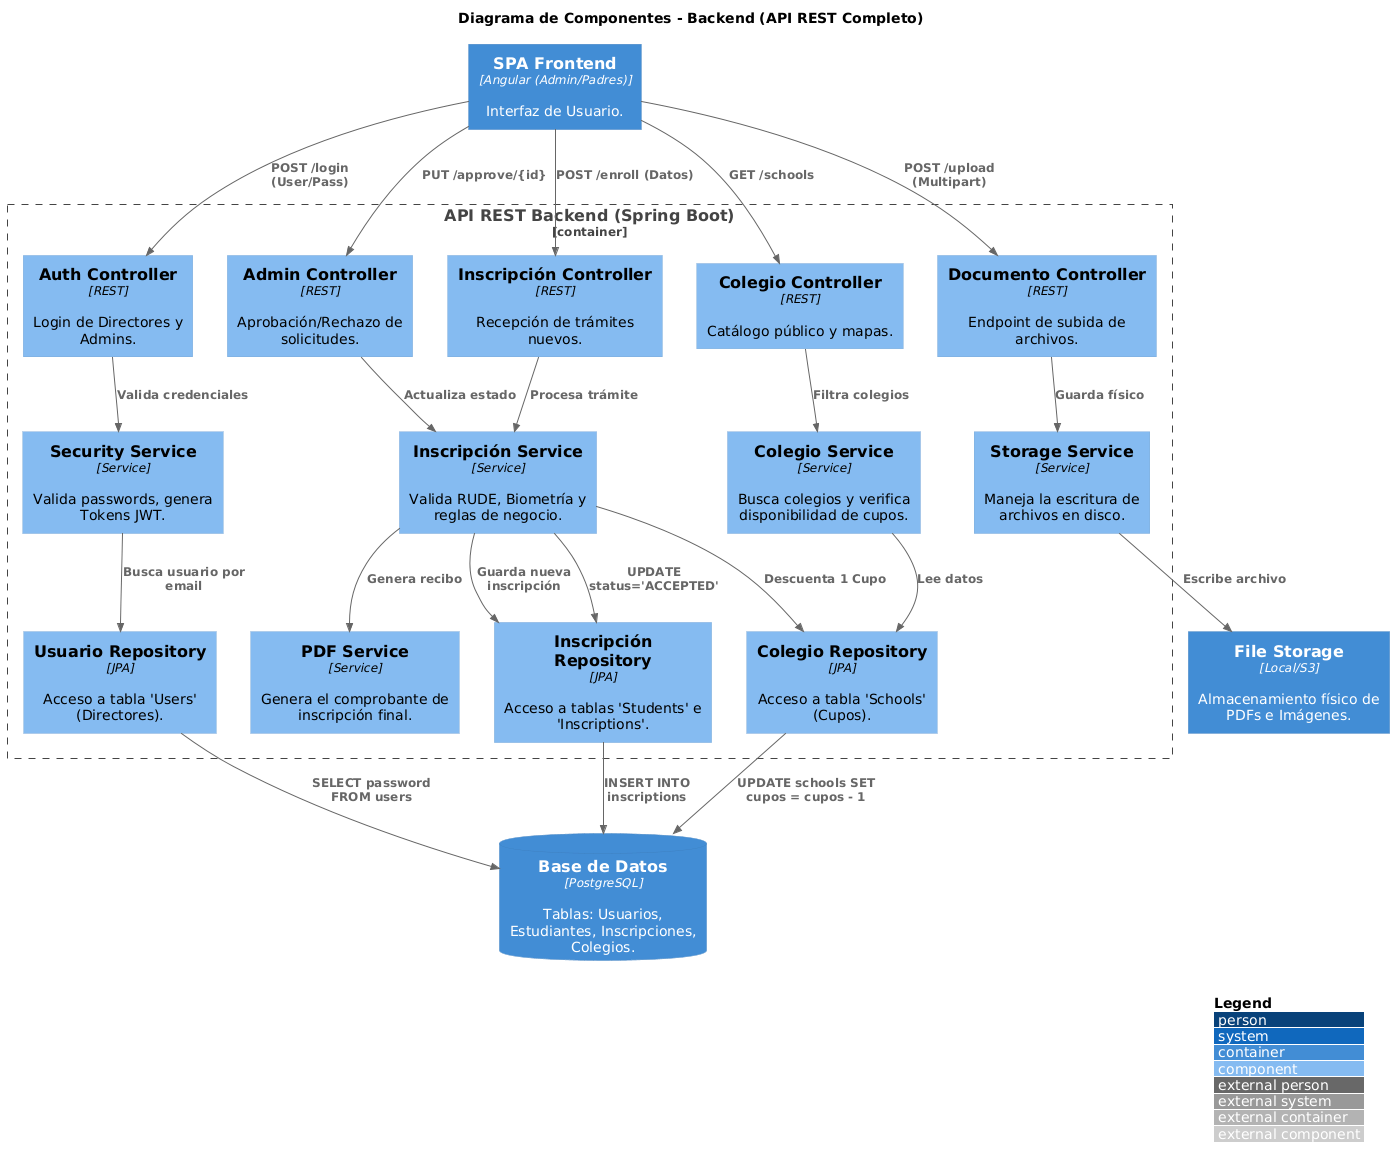

The diagram above was rendered by PlantUML. Its source (embedded in the PNG):
@startuml
!include https://raw.githubusercontent.com/plantuml-stdlib/C4-PlantUML/master/C4_Component.puml

LAYOUT_WITH_LEGEND()
title Diagrama de Componentes - Backend (API REST Completo)

Container(spa, "SPA Frontend", "Angular (Admin/Padres)", "Interfaz de Usuario.")
ContainerDb(db, "Base de Datos", "PostgreSQL", "Tablas: Usuarios, Estudiantes, Inscripciones, Colegios.")
Container(files, "File Storage", "Local/S3", "Almacenamiento físico de PDFs e Imágenes.")

Container_Boundary(api, "API REST Backend (Spring Boot)") {

    ' --- CONTROLADORES (Entrada) ---
    ' Reciben las peticiones HTTP del Frontend
    Component(ctrl_auth, "Auth Controller", "REST", "Login de Directores y Admins.")
    Component(ctrl_admin, "Admin Controller", "REST", "Aprobación/Rechazo de solicitudes.")
    Component(ctrl_enroll, "Inscripción Controller", "REST", "Recepción de trámites nuevos.")
    Component(ctrl_school, "Colegio Controller", "REST", "Catálogo público y mapas.")
    Component(ctrl_doc, "Documento Controller", "REST", "Endpoint de subida de archivos.")

    ' --- SERVICIOS (Lógica de Negocio) ---
    ' Procesan la información
    Component(svc_security, "Security Service", "Service", "Valida passwords, genera Tokens JWT.")
    Component(svc_enroll, "Inscripción Service", "Service", "Valida RUDE, Biometría y reglas de negocio.")
    Component(svc_school, "Colegio Service", "Service", "Busca colegios y verifica disponibilidad de cupos.")
    Component(svc_storage, "Storage Service", "Service", "Maneja la escritura de archivos en disco.")
    Component(svc_pdf, "PDF Service", "Service", "Genera el comprobante de inscripción final.")

    ' --- REPOSITORIOS (Acceso a Datos) ---
    ' Interactúan con la Base de Datos
    Component(repo_user, "Usuario Repository", "JPA", "Acceso a tabla 'Users' (Directores).")
    Component(repo_enroll, "Inscripción Repository", "JPA", "Acceso a tablas 'Students' e 'Inscriptions'.")
    Component(repo_school, "Colegio Repository", "JPA", "Acceso a tabla 'Schools' (Cupos).")

    ' --- RELACIONES Y FLUJO LÓGICO ---
    
    ' 1. Flujo de Autenticación (Admin)
    Rel(spa, ctrl_auth, "POST /login (User/Pass)")
    Rel(ctrl_auth, svc_security, "Valida credenciales")
    Rel(svc_security, repo_user, "Busca usuario por email")
    Rel(repo_user, db, "SELECT password FROM users") 
    
    ' 2. Flujo de Inscripción (Padre)
    Rel(spa, ctrl_enroll, "POST /enroll (Datos)")
    Rel(ctrl_enroll, svc_enroll, "Procesa trámite")
    Rel(svc_enroll, repo_school, "Descuenta 1 Cupo")
    Rel(svc_enroll, repo_enroll, "Guarda nueva inscripción")
    Rel(svc_enroll, svc_pdf, "Genera recibo")
    Rel(repo_enroll, db, "INSERT INTO inscriptions")
    Rel(repo_school, db, "UPDATE schools SET cupos = cupos - 1")

    ' 3. Flujo de Archivos
    Rel(spa, ctrl_doc, "POST /upload (Multipart)")
    Rel(ctrl_doc, svc_storage, "Guarda físico")
    Rel(svc_storage, files, "Escribe archivo")

    ' 4. Flujo de Consulta (Catálogo)
    Rel(spa, ctrl_school, "GET /schools")
    Rel(ctrl_school, svc_school, "Filtra colegios")
    Rel(svc_school, repo_school, "Lee datos")
    
    ' 5. Flujo Administrativo
    Rel(spa, ctrl_admin, "PUT /approve/{id}")
    Rel(ctrl_admin, svc_enroll, "Actualiza estado")
    Rel(svc_enroll, repo_enroll, "UPDATE status='ACCEPTED'")
}
@enduml